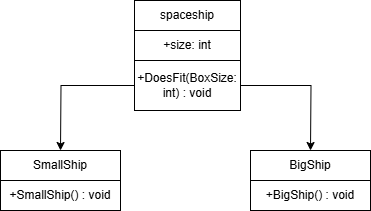

The diagram above was exported from draw.io. Its source (the exported page's mxGraphModel, read from the mxfile embedded in the PNG):
<mxGraphModel dx="1048" dy="531" grid="1" gridSize="10" guides="1" tooltips="1" connect="1" arrows="1" fold="1" page="1" pageScale="1" pageWidth="827" pageHeight="1169" math="0" shadow="0">
  <root>
    <mxCell id="0" />
    <mxCell id="1" parent="0" />
    <mxCell id="_rcZiCVffXBG1I16QyH2-3" value="spaceship" style="rounded=0;whiteSpace=wrap;html=1;" vertex="1" parent="1">
      <mxGeometry x="334" y="60" width="106" height="30" as="geometry" />
    </mxCell>
    <mxCell id="_rcZiCVffXBG1I16QyH2-4" value="+size: int" style="rounded=0;whiteSpace=wrap;html=1;" vertex="1" parent="1">
      <mxGeometry x="334" y="90" width="106" height="30" as="geometry" />
    </mxCell>
    <mxCell id="_rcZiCVffXBG1I16QyH2-7" style="edgeStyle=orthogonalEdgeStyle;rounded=0;orthogonalLoop=1;jettySize=auto;html=1;" edge="1" parent="1" source="_rcZiCVffXBG1I16QyH2-6">
      <mxGeometry relative="1" as="geometry">
        <mxPoint x="510" y="210" as="targetPoint" />
      </mxGeometry>
    </mxCell>
    <mxCell id="_rcZiCVffXBG1I16QyH2-8" style="edgeStyle=orthogonalEdgeStyle;rounded=0;orthogonalLoop=1;jettySize=auto;html=1;" edge="1" parent="1" source="_rcZiCVffXBG1I16QyH2-6">
      <mxGeometry relative="1" as="geometry">
        <mxPoint x="260" y="210" as="targetPoint" />
      </mxGeometry>
    </mxCell>
    <mxCell id="_rcZiCVffXBG1I16QyH2-6" value="+DoesFit(BoxSize: int) : void" style="rounded=0;whiteSpace=wrap;html=1;" vertex="1" parent="1">
      <mxGeometry x="334" y="120" width="106" height="50" as="geometry" />
    </mxCell>
    <mxCell id="_rcZiCVffXBG1I16QyH2-9" value="SmallShip" style="rounded=0;whiteSpace=wrap;html=1;" vertex="1" parent="1">
      <mxGeometry x="200" y="210" width="120" height="30" as="geometry" />
    </mxCell>
    <mxCell id="_rcZiCVffXBG1I16QyH2-10" value="BigShip" style="rounded=0;whiteSpace=wrap;html=1;" vertex="1" parent="1">
      <mxGeometry x="450" y="210" width="120" height="30" as="geometry" />
    </mxCell>
    <mxCell id="_rcZiCVffXBG1I16QyH2-11" value="+SmallShip() : void" style="rounded=0;whiteSpace=wrap;html=1;" vertex="1" parent="1">
      <mxGeometry x="200" y="240" width="120" height="30" as="geometry" />
    </mxCell>
    <mxCell id="_rcZiCVffXBG1I16QyH2-12" value="+BigShip() : void" style="rounded=0;whiteSpace=wrap;html=1;" vertex="1" parent="1">
      <mxGeometry x="450" y="240" width="120" height="30" as="geometry" />
    </mxCell>
  </root>
</mxGraphModel>